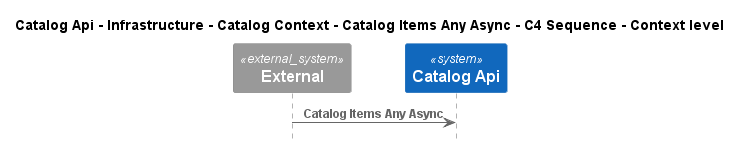

The diagram above was rendered by PlantUML. Its source (embedded in the PNG):
@startuml
!pragma layout smetana
!include ..\..\..\..\..\..\..\..\..\..\..\.c4s\C4_Sequence.puml

title Catalog Api - Infrastructure - Catalog Context - Catalog Items Any Async - C4 Sequence - Context level

System_Ext(C4InterFlow.SoftwareSystems.ExternalSystem, "External", "")
System(dotnet.eShop.Architecture.SoftwareSystems.CatalogApi, "Catalog Api", "")

Rel(C4InterFlow.SoftwareSystems.ExternalSystem, dotnet.eShop.Architecture.SoftwareSystems.CatalogApi, "Catalog Items Any Async")


@enduml